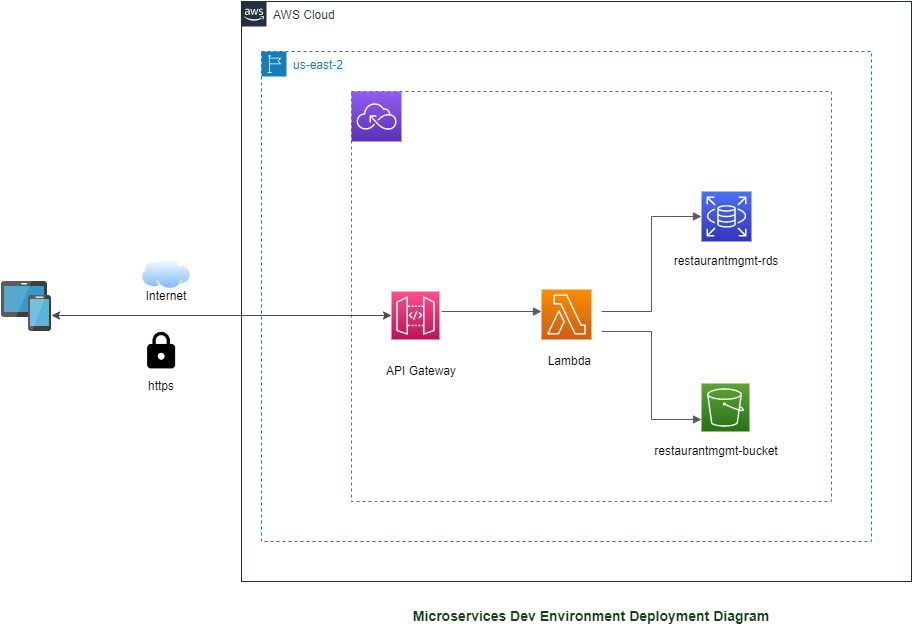

The diagram above was exported from draw.io. Its source (the exported page's mxGraphModel, read from the mxfile embedded in the PNG):
<mxGraphModel dx="1632" dy="1536" grid="1" gridSize="10" guides="1" tooltips="1" connect="1" arrows="1" fold="1" page="1" pageScale="1" pageWidth="850" pageHeight="1100" math="0" shadow="0">
  <root>
    <mxCell id="0" />
    <mxCell id="1" parent="0" />
    <mxCell id="EmULHmXRpwC81iyL2pzP-12" value="AWS Cloud" style="points=[[0,0],[0.25,0],[0.5,0],[0.75,0],[1,0],[1,0.25],[1,0.5],[1,0.75],[1,1],[0.75,1],[0.5,1],[0.25,1],[0,1],[0,0.75],[0,0.5],[0,0.25]];outlineConnect=0;gradientColor=none;html=1;whiteSpace=wrap;fontSize=12;fontStyle=0;shape=mxgraph.aws4.group;grIcon=mxgraph.aws4.group_aws_cloud_alt;strokeColor=#232F3E;fillColor=none;verticalAlign=top;align=left;spacingLeft=30;fontColor=#232F3E;dashed=0;" parent="1" vertex="1">
      <mxGeometry x="-150" y="-1030" width="670" height="580" as="geometry" />
    </mxCell>
    <mxCell id="EmULHmXRpwC81iyL2pzP-13" value="us-east-2" style="points=[[0,0],[0.25,0],[0.5,0],[0.75,0],[1,0],[1,0.25],[1,0.5],[1,0.75],[1,1],[0.75,1],[0.5,1],[0.25,1],[0,1],[0,0.75],[0,0.5],[0,0.25]];outlineConnect=0;gradientColor=none;html=1;whiteSpace=wrap;fontSize=12;fontStyle=0;shape=mxgraph.aws4.group;grIcon=mxgraph.aws4.group_region;strokeColor=#147EBA;fillColor=none;verticalAlign=top;align=left;spacingLeft=30;fontColor=#147EBA;dashed=1;" parent="1" vertex="1">
      <mxGeometry x="-130" y="-980" width="610" height="490" as="geometry" />
    </mxCell>
    <mxCell id="EmULHmXRpwC81iyL2pzP-48" value="" style="fillColor=none;strokeColor=#5A6C86;dashed=1;verticalAlign=top;fontStyle=0;fontColor=#5A6C86;" parent="1" vertex="1">
      <mxGeometry x="-40" y="-940" width="480" height="410" as="geometry" />
    </mxCell>
    <mxCell id="EmULHmXRpwC81iyL2pzP-49" value="" style="sketch=0;points=[[0,0,0],[0.25,0,0],[0.5,0,0],[0.75,0,0],[1,0,0],[0,1,0],[0.25,1,0],[0.5,1,0],[0.75,1,0],[1,1,0],[0,0.25,0],[0,0.5,0],[0,0.75,0],[1,0.25,0],[1,0.5,0],[1,0.75,0]];outlineConnect=0;fontColor=#232F3E;gradientColor=#FF4F8B;gradientDirection=north;fillColor=#BC1356;strokeColor=#ffffff;dashed=0;verticalLabelPosition=bottom;verticalAlign=top;align=center;html=1;fontSize=12;fontStyle=0;aspect=fixed;shape=mxgraph.aws4.resourceIcon;resIcon=mxgraph.aws4.api_gateway;" parent="1" vertex="1">
      <mxGeometry y="-740" width="48" height="48" as="geometry" />
    </mxCell>
    <mxCell id="EmULHmXRpwC81iyL2pzP-50" value="" style="sketch=0;points=[[0,0,0],[0.25,0,0],[0.5,0,0],[0.75,0,0],[1,0,0],[0,1,0],[0.25,1,0],[0.5,1,0],[0.75,1,0],[1,1,0],[0,0.25,0],[0,0.5,0],[0,0.75,0],[1,0.25,0],[1,0.5,0],[1,0.75,0]];outlineConnect=0;fontColor=#232F3E;gradientColor=#F78E04;gradientDirection=north;fillColor=#D05C17;strokeColor=#ffffff;dashed=0;verticalLabelPosition=bottom;verticalAlign=top;align=center;html=1;fontSize=12;fontStyle=0;aspect=fixed;shape=mxgraph.aws4.resourceIcon;resIcon=mxgraph.aws4.lambda;" parent="1" vertex="1">
      <mxGeometry x="150" y="-742" width="50" height="50" as="geometry" />
    </mxCell>
    <mxCell id="EmULHmXRpwC81iyL2pzP-51" value="Lambda&amp;nbsp;" style="text;html=1;strokeColor=none;fillColor=none;align=center;verticalAlign=middle;whiteSpace=wrap;rounded=0;" parent="1" vertex="1">
      <mxGeometry x="105" y="-680" width="150" height="20" as="geometry" />
    </mxCell>
    <mxCell id="EmULHmXRpwC81iyL2pzP-52" value="" style="sketch=0;points=[[0,0,0],[0.25,0,0],[0.5,0,0],[0.75,0,0],[1,0,0],[0,1,0],[0.25,1,0],[0.5,1,0],[0.75,1,0],[1,1,0],[0,0.25,0],[0,0.5,0],[0,0.75,0],[1,0.25,0],[1,0.5,0],[1,0.75,0]];outlineConnect=0;fontColor=#232F3E;gradientColor=#945DF2;gradientDirection=north;fillColor=#5A30B5;strokeColor=#ffffff;dashed=0;verticalLabelPosition=bottom;verticalAlign=top;align=center;html=1;fontSize=12;fontStyle=0;aspect=fixed;shape=mxgraph.aws4.resourceIcon;resIcon=mxgraph.aws4.serverless;" parent="1" vertex="1">
      <mxGeometry x="-40" y="-940" width="50" height="50" as="geometry" />
    </mxCell>
    <mxCell id="EmULHmXRpwC81iyL2pzP-53" value="" style="sketch=0;points=[[0,0,0],[0.25,0,0],[0.5,0,0],[0.75,0,0],[1,0,0],[0,1,0],[0.25,1,0],[0.5,1,0],[0.75,1,0],[1,1,0],[0,0.25,0],[0,0.5,0],[0,0.75,0],[1,0.25,0],[1,0.5,0],[1,0.75,0]];outlineConnect=0;fontColor=#232F3E;gradientColor=#60A337;gradientDirection=north;fillColor=#277116;strokeColor=#ffffff;dashed=0;verticalLabelPosition=bottom;verticalAlign=top;align=center;html=1;fontSize=12;fontStyle=0;aspect=fixed;shape=mxgraph.aws4.resourceIcon;resIcon=mxgraph.aws4.s3;" parent="1" vertex="1">
      <mxGeometry x="310" y="-648" width="48" height="48" as="geometry" />
    </mxCell>
    <mxCell id="EmULHmXRpwC81iyL2pzP-55" value="" style="sketch=0;points=[[0,0,0],[0.25,0,0],[0.5,0,0],[0.75,0,0],[1,0,0],[0,1,0],[0.25,1,0],[0.5,1,0],[0.75,1,0],[1,1,0],[0,0.25,0],[0,0.5,0],[0,0.75,0],[1,0.25,0],[1,0.5,0],[1,0.75,0]];outlineConnect=0;fontColor=#232F3E;gradientColor=#4D72F3;gradientDirection=north;fillColor=#3334B9;strokeColor=#ffffff;dashed=0;verticalLabelPosition=bottom;verticalAlign=top;align=center;html=1;fontSize=12;fontStyle=0;aspect=fixed;shape=mxgraph.aws4.resourceIcon;resIcon=mxgraph.aws4.rds;" parent="1" vertex="1">
      <mxGeometry x="310" y="-840" width="50" height="50" as="geometry" />
    </mxCell>
    <mxCell id="EmULHmXRpwC81iyL2pzP-56" value="" style="edgeStyle=orthogonalEdgeStyle;html=1;endArrow=block;elbow=vertical;startArrow=none;endFill=1;strokeColor=#545B64;rounded=0;" parent="1" edge="1">
      <mxGeometry width="100" relative="1" as="geometry">
        <mxPoint x="50" y="-720" as="sourcePoint" />
        <mxPoint x="150" y="-720" as="targetPoint" />
      </mxGeometry>
    </mxCell>
    <mxCell id="EmULHmXRpwC81iyL2pzP-58" value="" style="edgeStyle=orthogonalEdgeStyle;html=1;endArrow=block;elbow=vertical;startArrow=none;endFill=1;strokeColor=#545B64;rounded=0;entryX=0;entryY=0.5;entryDx=0;entryDy=0;entryPerimeter=0;" parent="1" target="EmULHmXRpwC81iyL2pzP-55" edge="1">
      <mxGeometry width="100" relative="1" as="geometry">
        <mxPoint x="210" y="-720" as="sourcePoint" />
        <mxPoint x="260" y="-810" as="targetPoint" />
      </mxGeometry>
    </mxCell>
    <mxCell id="EmULHmXRpwC81iyL2pzP-61" value="" style="edgeStyle=orthogonalEdgeStyle;html=1;endArrow=block;elbow=vertical;startArrow=none;endFill=1;strokeColor=#545B64;rounded=0;entryX=0;entryY=0.75;entryDx=0;entryDy=0;entryPerimeter=0;" parent="1" target="EmULHmXRpwC81iyL2pzP-53" edge="1">
      <mxGeometry width="100" relative="1" as="geometry">
        <mxPoint x="210" y="-700" as="sourcePoint" />
        <mxPoint x="260" y="-610" as="targetPoint" />
      </mxGeometry>
    </mxCell>
    <mxCell id="EmULHmXRpwC81iyL2pzP-74" value="restaurantmgmt-bucket" style="text;html=1;strokeColor=none;fillColor=none;align=center;verticalAlign=middle;whiteSpace=wrap;rounded=0;" parent="1" vertex="1">
      <mxGeometry x="250" y="-590" width="150" height="20" as="geometry" />
    </mxCell>
    <mxCell id="wkLHumy9DOv_yn-984QJ-5" value="restaurantmgmt-rds" style="text;html=1;strokeColor=none;fillColor=none;align=center;verticalAlign=middle;whiteSpace=wrap;rounded=0;" parent="1" vertex="1">
      <mxGeometry x="260" y="-780" width="150" height="20" as="geometry" />
    </mxCell>
    <mxCell id="wkLHumy9DOv_yn-984QJ-7" value="API Gateway" style="text;html=1;strokeColor=none;fillColor=none;align=center;verticalAlign=middle;whiteSpace=wrap;rounded=0;" parent="1" vertex="1">
      <mxGeometry x="-15" y="-670" width="90" height="20" as="geometry" />
    </mxCell>
    <mxCell id="wkLHumy9DOv_yn-984QJ-8" value="" style="aspect=fixed;perimeter=ellipsePerimeter;html=1;align=center;shadow=0;dashed=0;spacingTop=3;image;image=img/lib/active_directory/internet_cloud.svg;" parent="1" vertex="1">
      <mxGeometry x="-250" y="-773.5" width="50" height="31.5" as="geometry" />
    </mxCell>
    <mxCell id="wkLHumy9DOv_yn-984QJ-9" value="" style="shape=image;html=1;verticalAlign=top;verticalLabelPosition=bottom;labelBackgroundColor=#ffffff;imageAspect=0;aspect=fixed;image=https://cdn1.iconfinder.com/data/icons/material-core/23/https-128.png" parent="1" vertex="1">
      <mxGeometry x="-250" y="-700" width="40" height="40" as="geometry" />
    </mxCell>
    <mxCell id="wkLHumy9DOv_yn-984QJ-10" value="" style="sketch=0;aspect=fixed;html=1;points=[];align=center;image;fontSize=12;image=img/lib/mscae/Devices_Groups.svg;" parent="1" vertex="1">
      <mxGeometry x="-390" y="-750" width="50" height="50" as="geometry" />
    </mxCell>
    <mxCell id="wkLHumy9DOv_yn-984QJ-12" value="" style="endArrow=classic;startArrow=classic;html=1;rounded=0;exitX=1;exitY=0.68;exitDx=0;exitDy=0;exitPerimeter=0;entryX=0;entryY=0.5;entryDx=0;entryDy=0;entryPerimeter=0;strokeColor=#4A4A4A;" parent="1" source="wkLHumy9DOv_yn-984QJ-10" target="EmULHmXRpwC81iyL2pzP-49" edge="1">
      <mxGeometry width="50" height="50" relative="1" as="geometry">
        <mxPoint x="-150" y="-680" as="sourcePoint" />
        <mxPoint x="-100" y="-730" as="targetPoint" />
      </mxGeometry>
    </mxCell>
    <mxCell id="wkLHumy9DOv_yn-984QJ-13" value="Internet" style="text;html=1;strokeColor=none;fillColor=none;align=center;verticalAlign=middle;whiteSpace=wrap;rounded=0;" parent="1" vertex="1">
      <mxGeometry x="-255" y="-750" width="60" height="30" as="geometry" />
    </mxCell>
    <mxCell id="wkLHumy9DOv_yn-984QJ-14" value="https" style="text;html=1;strokeColor=none;fillColor=none;align=center;verticalAlign=middle;whiteSpace=wrap;rounded=0;" parent="1" vertex="1">
      <mxGeometry x="-260" y="-660" width="60" height="30" as="geometry" />
    </mxCell>
    <mxCell id="wkLHumy9DOv_yn-984QJ-15" value="&lt;b&gt;&lt;font color=&quot;#164016&quot; style=&quot;font-size: 14px;&quot;&gt;Microservices Dev Environment Deployment Diagram&lt;/font&gt;&lt;/b&gt;" style="text;html=1;strokeColor=none;fillColor=none;align=center;verticalAlign=middle;whiteSpace=wrap;rounded=0;" parent="1" vertex="1">
      <mxGeometry x="-125" y="-430" width="650" height="30" as="geometry" />
    </mxCell>
  </root>
</mxGraphModel>